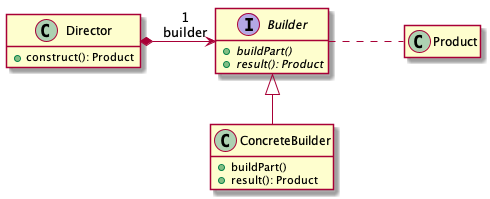

The diagram above was rendered by PlantUML. Its source (embedded in the PNG):
@startuml

skinparam nodesep 75
skinparam ranksep 50
hide empty members

class Director {
  + construct(): Product
}

Director *-> "1\nbuilder" Builder

interface Builder {
  + {abstract} buildPart()
  + {abstract} result(): Product
}

class ConcreteBuilder {
  + buildPart()
  + result(): Product
}

class Product

Builder <|-- ConcreteBuilder
Builder . Product

@enduml